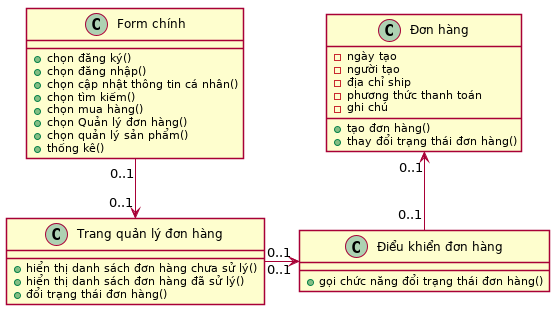

The diagram above was rendered by PlantUML. Its source (embedded in the PNG):
@startuml class_qldonhang
skinparam backgroundColor transparent
skinparam shadowing false

class "Form chính" as one {
    + chọn đăng ký()
    + chọn đăng nhập()
    + chọn cập nhật thông tin cá nhân()
    + chọn tìm kiếm()
    + chọn mua hàng()
    + chọn Quản lý đơn hàng()
    + chọn quản lý sản phẩm()
    + thống kê()
}
class "Trang quản lý đơn hàng" as two {
    + hiển thị danh sách đơn hàng chưa sử lý()
    + hiển thị danh sách đơn hàng đã sử lý()
    + đổi trạng thái đơn hàng()
}
class "Điểu khiển đơn hàng" as three {
    + gọi chức năng đổi trạng thái đơn hàng()
}
class "Đơn hàng" as four {
    - ngày tạo
    - người tạo
    - địa chỉ ship
    - phương thức thanh toán
    - ghi chú
    + tạo đơn hàng()
    + thay đổi trạng thái đơn hàng()
}

one   "0..1" --> "0..1" two
two   "0..1" -> "0..1" three
three "0..1" -up-> "0..1" four

@enduml